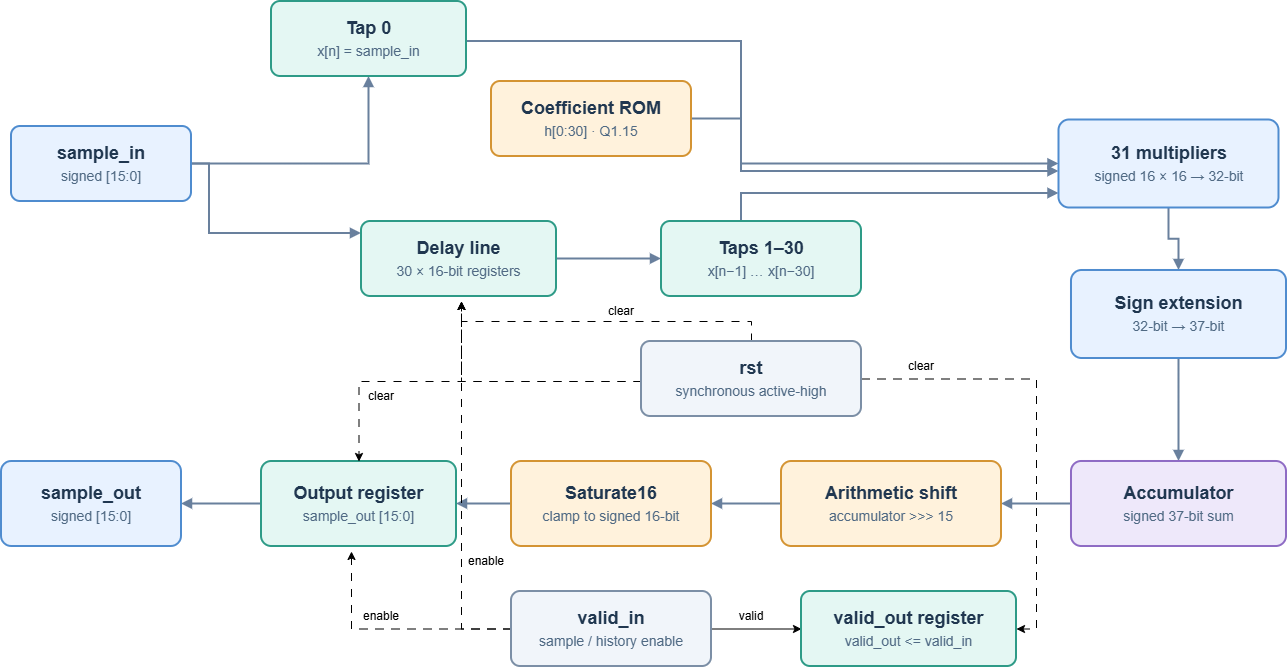

The diagram above was exported from draw.io. Its source (the exported page's mxGraphModel, read from the mxfile embedded in the PNG):
<mxGraphModel dx="1322" dy="729" grid="1" gridSize="10" guides="1" tooltips="1" connect="1" arrows="1" fold="1" page="1" pageScale="1" pageWidth="1570" pageHeight="760" math="0" shadow="0">
  <root>
    <mxCell id="0" />
    <mxCell id="1" parent="0" />
    <mxCell id="e_input_tap0" edge="1" parent="1" source="input" style="edgeStyle=orthogonalEdgeStyle;rounded=0;orthogonalLoop=1;jettySize=auto;html=1;endArrow=block;endFill=1;strokeColor=#69809D;strokeWidth=2;" target="tap0">
      <mxGeometry relative="1" as="geometry" />
    </mxCell>
    <mxCell id="e_input_delay" edge="1" parent="1" source="input" style="edgeStyle=orthogonalEdgeStyle;rounded=0;orthogonalLoop=1;jettySize=auto;html=1;endArrow=block;endFill=1;strokeColor=#69809D;strokeWidth=2;" target="delay">
      <mxGeometry relative="1" as="geometry">
        <Array as="points">
          <mxPoint x="258" y="213" />
          <mxPoint x="258" y="282" />
        </Array>
      </mxGeometry>
    </mxCell>
    <mxCell id="e_delay_taps" edge="1" parent="1" source="delay" style="edgeStyle=orthogonalEdgeStyle;rounded=0;orthogonalLoop=1;jettySize=auto;html=1;endArrow=block;endFill=1;strokeColor=#69809D;strokeWidth=2;" target="taps">
      <mxGeometry relative="1" as="geometry" />
    </mxCell>
    <mxCell id="e_tap0_mult" edge="1" parent="1" source="tap0" style="edgeStyle=orthogonalEdgeStyle;rounded=0;orthogonalLoop=1;jettySize=auto;html=1;endArrow=block;endFill=1;strokeColor=#69809D;strokeWidth=2;" target="mult">
      <mxGeometry relative="1" x="0.0434" as="geometry">
        <Array as="points">
          <mxPoint x="790" y="90" />
          <mxPoint x="790" y="212.5" />
        </Array>
      </mxGeometry>
    </mxCell>
    <mxCell id="e_taps_mult" edge="1" parent="1" source="taps" style="edgeStyle=orthogonalEdgeStyle;rounded=0;orthogonalLoop=1;jettySize=auto;html=1;endArrow=block;endFill=1;strokeColor=#69809D;strokeWidth=2;" target="mult">
      <mxGeometry relative="1" as="geometry">
        <Array as="points">
          <mxPoint x="790" y="282" />
          <mxPoint x="790" y="242" />
        </Array>
      </mxGeometry>
    </mxCell>
    <mxCell id="e_coeff_mult" edge="1" parent="1" source="coeff" style="edgeStyle=orthogonalEdgeStyle;rounded=0;orthogonalLoop=1;jettySize=auto;html=1;endArrow=block;endFill=1;strokeColor=#69809D;strokeWidth=2;" target="mult">
      <mxGeometry relative="1" as="geometry">
        <Array as="points">
          <mxPoint x="790" y="168" />
          <mxPoint x="790" y="220" />
        </Array>
      </mxGeometry>
    </mxCell>
    <mxCell id="e_mult_extend" edge="1" parent="1" source="mult" style="edgeStyle=orthogonalEdgeStyle;rounded=0;orthogonalLoop=1;jettySize=auto;html=1;endArrow=block;endFill=1;strokeColor=#69809D;strokeWidth=2;" target="extend">
      <mxGeometry relative="1" as="geometry" />
    </mxCell>
    <mxCell id="e_extend_acc" edge="1" parent="1" source="extend" style="edgeStyle=orthogonalEdgeStyle;rounded=0;orthogonalLoop=1;jettySize=auto;html=1;endArrow=block;endFill=1;strokeColor=#69809D;strokeWidth=2;" target="acc">
      <mxGeometry relative="1" as="geometry" />
    </mxCell>
    <mxCell id="e_acc_shift" edge="1" parent="1" source="acc" style="edgeStyle=orthogonalEdgeStyle;rounded=0;orthogonalLoop=1;jettySize=auto;html=1;endArrow=block;endFill=1;strokeColor=#69809D;strokeWidth=2;" target="shift">
      <mxGeometry relative="1" as="geometry" />
    </mxCell>
    <mxCell id="e_shift_sat" edge="1" parent="1" source="shift" style="edgeStyle=orthogonalEdgeStyle;rounded=0;orthogonalLoop=1;jettySize=auto;html=1;endArrow=block;endFill=1;strokeColor=#69809D;strokeWidth=2;" target="sat">
      <mxGeometry relative="1" as="geometry" />
    </mxCell>
    <mxCell id="e_sat_reg" edge="1" parent="1" source="sat" style="edgeStyle=orthogonalEdgeStyle;rounded=0;orthogonalLoop=1;jettySize=auto;html=1;endArrow=block;endFill=1;strokeColor=#69809D;strokeWidth=2;" target="reg">
      <mxGeometry relative="1" as="geometry" />
    </mxCell>
    <mxCell id="e_reg_out" edge="1" parent="1" source="reg" style="edgeStyle=orthogonalEdgeStyle;rounded=0;orthogonalLoop=1;jettySize=auto;html=1;endArrow=block;endFill=1;strokeColor=#69809D;strokeWidth=2;">
      <mxGeometry relative="1" as="geometry">
        <mxPoint x="230" y="552.5" as="targetPoint" />
      </mxGeometry>
    </mxCell>
    <mxCell id="input" parent="1" style="rounded=1;arcSize=12;whiteSpace=wrap;html=1;align=center;verticalAlign=middle;spacing=6;fillColor=#E8F2FF;strokeColor=#4F8CCF;strokeWidth=2;fontSize=18;fontColor=#203750;" value="&lt;b&gt;sample_in&lt;/b&gt;&lt;br&gt;&lt;font style=&quot;font-size:14px;color:#506A84&quot;&gt;signed [15:0]&lt;/font&gt;" vertex="1">
      <mxGeometry height="75" width="180" x="60" y="175" as="geometry" />
    </mxCell>
    <mxCell id="tap0" parent="1" style="rounded=1;arcSize=12;whiteSpace=wrap;html=1;align=center;verticalAlign=middle;spacing=6;fillColor=#E4F7F3;strokeColor=#2E9B87;strokeWidth=2;fontSize=18;fontColor=#203750;" value="&lt;b&gt;Tap 0&lt;/b&gt;&lt;br&gt;&lt;font style=&quot;font-size:14px;color:#506A84&quot;&gt;x[n] = sample_in&lt;/font&gt;" vertex="1">
      <mxGeometry height="75" width="195" x="320" y="50" as="geometry" />
    </mxCell>
    <mxCell id="delay" parent="1" style="rounded=1;arcSize=12;whiteSpace=wrap;html=1;align=center;verticalAlign=middle;spacing=6;fillColor=#E4F7F3;strokeColor=#2E9B87;strokeWidth=2;fontSize=18;fontColor=#203750;" value="&lt;b&gt;Delay line&lt;/b&gt;&lt;br&gt;&lt;font style=&quot;font-size:14px;color:#506A84&quot;&gt;30 × 16-bit registers&lt;/font&gt;" vertex="1">
      <mxGeometry height="75" width="195" x="410" y="270" as="geometry" />
    </mxCell>
    <mxCell id="taps" parent="1" style="rounded=1;arcSize=12;whiteSpace=wrap;html=1;align=center;verticalAlign=middle;spacing=6;fillColor=#E4F7F3;strokeColor=#2E9B87;strokeWidth=2;fontSize=18;fontColor=#203750;" value="&lt;b&gt;Taps 1–30&lt;/b&gt;&lt;br&gt;&lt;font style=&quot;font-size:14px;color:#506A84&quot;&gt;x[n−1] … x[n−30]&lt;/font&gt;" vertex="1">
      <mxGeometry height="75" width="200" x="710" y="270" as="geometry" />
    </mxCell>
    <mxCell id="coeff" parent="1" style="rounded=1;arcSize=12;whiteSpace=wrap;html=1;align=center;verticalAlign=middle;spacing=6;fillColor=#FFF2DC;strokeColor=#D49433;strokeWidth=2;fontSize=18;fontColor=#203750;" value="&lt;b&gt;Coefficient ROM&lt;/b&gt;&lt;br&gt;&lt;font style=&quot;font-size:14px;color:#506A84&quot;&gt;h[0:30] · Q1.15&lt;/font&gt;" vertex="1">
      <mxGeometry height="75" width="200" x="540" y="130" as="geometry" />
    </mxCell>
    <mxCell id="mult" parent="1" style="rounded=1;arcSize=12;whiteSpace=wrap;html=1;align=center;verticalAlign=middle;spacing=6;fillColor=#E8F2FF;strokeColor=#4F8CCF;strokeWidth=2;fontSize=18;fontColor=#203750;" value="&lt;b&gt;31 multipliers&lt;/b&gt;&lt;br&gt;&lt;font style=&quot;font-size:14px;color:#506A84&quot;&gt;signed 16 × 16 → 32-bit&lt;/font&gt;" vertex="1">
      <mxGeometry height="88" width="220" x="1107.5" y="168.5" as="geometry" />
    </mxCell>
    <mxCell id="extend" parent="1" style="rounded=1;arcSize=12;whiteSpace=wrap;html=1;align=center;verticalAlign=middle;spacing=6;fillColor=#E8F2FF;strokeColor=#4F8CCF;strokeWidth=2;fontSize=18;fontColor=#203750;" value="&lt;b&gt;Sign extension&lt;/b&gt;&lt;br&gt;&lt;font style=&quot;font-size:14px;color:#506A84&quot;&gt;32-bit → 37-bit&lt;/font&gt;" vertex="1">
      <mxGeometry height="88" width="215" x="1120" y="319" as="geometry" />
    </mxCell>
    <mxCell id="acc" parent="1" style="rounded=1;arcSize=12;whiteSpace=wrap;html=1;align=center;verticalAlign=middle;spacing=6;fillColor=#EEE8FA;strokeColor=#8E6BC4;strokeWidth=2;fontSize=18;fontColor=#203750;" value="&lt;b&gt;Accumulator&lt;/b&gt;&lt;br&gt;&lt;font style=&quot;font-size:14px;color:#506A84&quot;&gt;signed 37-bit sum&lt;/font&gt;" vertex="1">
      <mxGeometry height="85" width="215" x="1120" y="510" as="geometry" />
    </mxCell>
    <mxCell id="shift" parent="1" style="rounded=1;arcSize=12;whiteSpace=wrap;html=1;align=center;verticalAlign=middle;spacing=6;fillColor=#FFF2DC;strokeColor=#D49433;strokeWidth=2;fontSize=18;fontColor=#203750;" value="&lt;b&gt;Arithmetic shift&lt;/b&gt;&lt;br&gt;&lt;font style=&quot;font-size:14px;color:#506A84&quot;&gt;accumulator &amp;gt;&amp;gt;&amp;gt; 15&lt;/font&gt;" vertex="1">
      <mxGeometry height="85" width="220" x="830" y="510" as="geometry" />
    </mxCell>
    <mxCell id="sat" parent="1" style="rounded=1;arcSize=12;whiteSpace=wrap;html=1;align=center;verticalAlign=middle;spacing=6;fillColor=#FFF2DC;strokeColor=#D49433;strokeWidth=2;fontSize=18;fontColor=#203750;" value="&lt;b&gt;Saturate16&lt;/b&gt;&lt;br&gt;&lt;font style=&quot;font-size:14px;color:#506A84&quot;&gt;clamp to signed 16-bit&lt;/font&gt;" vertex="1">
      <mxGeometry height="85" width="200" x="560" y="510" as="geometry" />
    </mxCell>
    <mxCell id="reg" parent="1" style="rounded=1;arcSize=12;whiteSpace=wrap;html=1;align=center;verticalAlign=middle;spacing=6;fillColor=#E4F7F3;strokeColor=#2E9B87;strokeWidth=2;fontSize=18;fontColor=#203750;" value="&lt;b&gt;Output register&lt;/b&gt;&lt;br&gt;&lt;font style=&quot;font-size:14px;color:#506A84&quot;&gt;sample_out [15:0]&lt;/font&gt;" vertex="1">
      <mxGeometry height="85" width="195" x="310" y="510" as="geometry" />
    </mxCell>
    <mxCell id="out" parent="1" style="rounded=1;arcSize=12;whiteSpace=wrap;html=1;align=center;verticalAlign=middle;spacing=6;fillColor=#E8F2FF;strokeColor=#4F8CCF;strokeWidth=2;fontSize=18;fontColor=#203750;" value="&lt;b&gt;sample_out&lt;/b&gt;&lt;br&gt;&lt;font style=&quot;font-size:14px;color:#506A84&quot;&gt;signed [15:0]&lt;/font&gt;" vertex="1">
      <mxGeometry height="85" width="180" x="50" y="510" as="geometry" />
    </mxCell>
    <mxCell id="tmi-oLV-kd8V-eUkvMKH-4" edge="1" parent="1" source="valid" style="edgeStyle=orthogonalEdgeStyle;rounded=0;orthogonalLoop=1;jettySize=auto;html=1;defaultLabelBackgroundColor=page;flowAnimation=1;">
      <mxGeometry relative="1" x="0.0013" as="geometry">
        <mxPoint x="510" y="350" as="targetPoint" />
      </mxGeometry>
    </mxCell>
    <mxCell id="tmi-oLV-kd8V-eUkvMKH-5" edge="1" parent="1" source="valid" style="edgeStyle=orthogonalEdgeStyle;rounded=0;orthogonalLoop=1;jettySize=auto;html=1;defaultLabelBackgroundColor=page;flowAnimation=1;">
      <mxGeometry relative="1" as="geometry">
        <mxPoint x="400" y="600" as="targetPoint" />
      </mxGeometry>
    </mxCell>
    <mxCell id="tmi-oLV-kd8V-eUkvMKH-7" edge="1" parent="1" source="valid" style="edgeStyle=orthogonalEdgeStyle;rounded=0;orthogonalLoop=1;jettySize=auto;html=1;defaultLabelBackgroundColor=page;" target="vout">
      <mxGeometry relative="1" as="geometry" />
    </mxCell>
    <mxCell id="valid" parent="1" style="rounded=1;arcSize=12;whiteSpace=wrap;html=1;align=center;verticalAlign=middle;spacing=6;fillColor=#F1F5FA;strokeColor=#7C8FA6;strokeWidth=2;fontSize=18;fontColor=#203750;" value="&lt;b&gt;valid_in&lt;/b&gt;&lt;br&gt;&lt;font style=&quot;font-size:14px;color:#506A84&quot;&gt;sample / history enable&lt;/font&gt;" vertex="1">
      <mxGeometry height="75" width="200" x="560" y="640" as="geometry" />
    </mxCell>
    <mxCell id="tmi-oLV-kd8V-eUkvMKH-3" edge="1" parent="1" source="rst" style="edgeStyle=orthogonalEdgeStyle;rounded=0;orthogonalLoop=1;jettySize=auto;html=1;defaultLabelBackgroundColor=page;flowAnimation=1;fontFamily=Verdana;">
      <mxGeometry relative="1" x="0.0841" as="geometry">
        <Array as="points">
          <mxPoint x="510" y="430" />
        </Array>
        <mxPoint x="510" y="350" as="targetPoint" />
      </mxGeometry>
    </mxCell>
    <mxCell id="tmi-oLV-kd8V-eUkvMKH-6" edge="1" parent="1" source="rst" style="edgeStyle=orthogonalEdgeStyle;rounded=0;orthogonalLoop=1;jettySize=auto;html=1;entryX=0.5;entryY=0;entryDx=0;entryDy=0;defaultLabelBackgroundColor=page;flowAnimation=1;" target="reg">
      <mxGeometry relative="1" as="geometry">
        <Array as="points">
          <mxPoint x="407.5" y="430" />
        </Array>
      </mxGeometry>
    </mxCell>
    <mxCell id="tmi-oLV-kd8V-eUkvMKH-8" edge="1" parent="1" source="rst" style="edgeStyle=orthogonalEdgeStyle;rounded=0;orthogonalLoop=1;jettySize=auto;html=1;entryX=1;entryY=0.5;entryDx=0;entryDy=0;defaultLabelBackgroundColor=page;flowAnimation=1;" target="vout">
      <mxGeometry relative="1" as="geometry">
        <Array as="points">
          <mxPoint x="1085" y="427.5" />
          <mxPoint x="1085" y="677.5" />
        </Array>
      </mxGeometry>
    </mxCell>
    <mxCell id="tmi-oLV-kd8V-eUkvMKH-17" edge="1" parent="1" source="rst" style="edgeStyle=orthogonalEdgeStyle;rounded=0;orthogonalLoop=1;jettySize=auto;html=1;defaultLabelBackgroundColor=page;flowAnimation=1;">
      <mxGeometry relative="1" as="geometry">
        <Array as="points">
          <mxPoint x="800" y="370" />
          <mxPoint x="510" y="370" />
        </Array>
        <mxPoint x="510" y="350" as="targetPoint" />
      </mxGeometry>
    </mxCell>
    <mxCell id="rst" parent="1" style="rounded=1;arcSize=12;whiteSpace=wrap;html=1;align=center;verticalAlign=middle;spacing=6;fillColor=#F1F5FA;strokeColor=#7C8FA6;strokeWidth=2;fontSize=18;fontColor=#203750;" value="&lt;b&gt;rst&lt;/b&gt;&lt;br&gt;&lt;font style=&quot;font-size:14px;color:#506A84&quot;&gt;synchronous active-high&lt;/font&gt;" vertex="1">
      <mxGeometry height="75" width="220" x="690" y="390" as="geometry" />
    </mxCell>
    <mxCell id="vout" parent="1" style="rounded=1;arcSize=12;whiteSpace=wrap;html=1;align=center;verticalAlign=middle;spacing=6;fillColor=#E4F7F3;strokeColor=#2E9B87;strokeWidth=2;fontSize=18;fontColor=#203750;" value="&lt;b&gt;valid_out register&lt;/b&gt;&lt;br&gt;&lt;font style=&quot;font-size:14px;color:#506A84&quot;&gt;valid_out &amp;lt;= valid_in&lt;/font&gt;" vertex="1">
      <mxGeometry height="75" width="215" x="850" y="640" as="geometry" />
    </mxCell>
    <mxCell id="tmi-oLV-kd8V-eUkvMKH-10" parent="1" style="text;html=1;whiteSpace=wrap;strokeColor=none;fillColor=none;align=center;verticalAlign=middle;rounded=0;" value="clear" vertex="1">
      <mxGeometry height="30" width="60" x="940" y="400" as="geometry" />
    </mxCell>
    <mxCell id="tmi-oLV-kd8V-eUkvMKH-11" parent="1" style="text;html=1;whiteSpace=wrap;strokeColor=none;fillColor=none;align=center;verticalAlign=middle;rounded=0;" value="enable" vertex="1">
      <mxGeometry height="30" width="60" x="400" y="650" as="geometry" />
    </mxCell>
    <mxCell id="tmi-oLV-kd8V-eUkvMKH-12" parent="1" style="text;html=1;whiteSpace=wrap;strokeColor=none;fillColor=none;align=center;verticalAlign=middle;rounded=0;" value="enable" vertex="1">
      <mxGeometry height="30" width="60" x="505" y="595" as="geometry" />
    </mxCell>
    <mxCell id="tmi-oLV-kd8V-eUkvMKH-13" parent="1" style="text;html=1;whiteSpace=wrap;strokeColor=none;fillColor=none;align=center;verticalAlign=middle;rounded=0;" value="valid" vertex="1">
      <mxGeometry height="30" width="60" x="770" y="650" as="geometry" />
    </mxCell>
    <mxCell id="tmi-oLV-kd8V-eUkvMKH-14" parent="1" style="text;html=1;whiteSpace=wrap;strokeColor=none;fillColor=none;align=center;verticalAlign=middle;rounded=0;" value="clear" vertex="1">
      <mxGeometry height="30" width="60" x="400" y="430" as="geometry" />
    </mxCell>
    <mxCell id="tmi-oLV-kd8V-eUkvMKH-15" parent="1" style="text;html=1;whiteSpace=wrap;strokeColor=none;fillColor=none;align=center;verticalAlign=middle;rounded=0;" value="clear" vertex="1">
      <mxGeometry height="30" width="60" x="640" y="345" as="geometry" />
    </mxCell>
  </root>
</mxGraphModel>